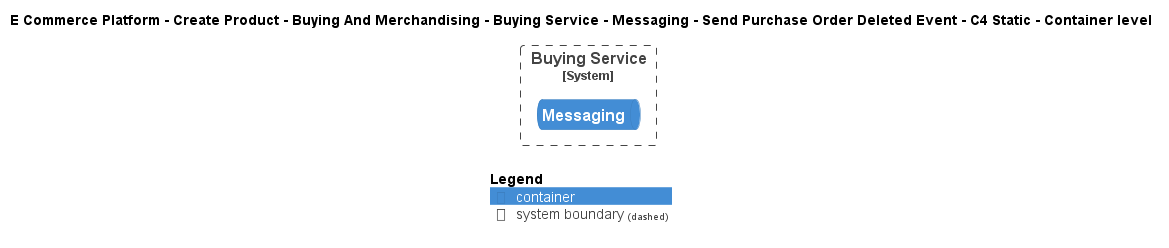

The diagram above was rendered by PlantUML. Its source (embedded in the PNG):
@startuml
!include ..\..\..\..\..\..\..\..\..\.c4s\C4_Container.puml

AddElementTag("c4interflow:lifecycle:new", $bgColor=green, $fontColor=#ffffff, $borderColor=green, $shadowing="False")
AddElementTag("c4interflow:lifecycle:changed", $bgColor=orange, $fontColor=#ffffff, $borderColor=orange, $shadowing="False")
AddElementTag("c4interflow:lifecycle:removed", $bgColor=red, $fontColor=#ffffff, $borderColor=red, $shadowing="False")

AddRelTag("c4interflow:lifecycle:new", $textColor=green, $lineColor=green)
AddRelTag("c4interflow:lifecycle:changed", $textColor=orange, $lineColor=orange)
AddRelTag("c4interflow:lifecycle:removed", $textColor=red, $lineColor=red)

SHOW_PERSON_PORTRAIT()
LAYOUT_TOP_DOWN()

skinparam linetype polyline

title E Commerce Platform - Create Product - Buying And Merchandising - Buying Service - Messaging - Send Purchase Order Deleted Event - C4 Static - Container level


System_Boundary(ECommercePlatform.CreateProduct.BuyingAndMerchandising.SoftwareSystems.BuyingService, "Buying Service") {
    ContainerQueue(ECommercePlatform.CreateProduct.BuyingAndMerchandising.SoftwareSystems.BuyingService.Containers.Messaging, "Messaging", "", "")
}



SHOW_LEGEND()
@enduml